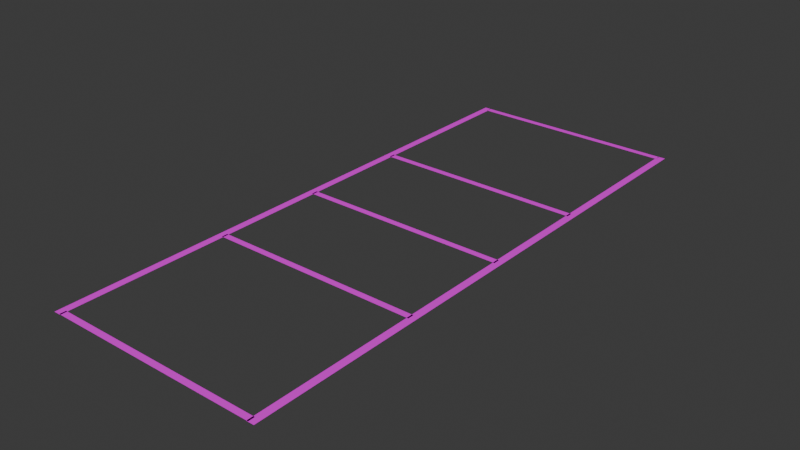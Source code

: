 # Source: lines.blend  (saved by Blender 5.0.119; exported with 4.5.12 LTS)
import bpy
from mathutils import Matrix  # noqa: F401  (used for matrix-valued properties, if any)

bpy.ops.wm.read_factory_settings(use_empty=True)
scene = bpy.context.scene
scene.name = 'Scene'

# ---- collections
col_collection = bpy.data.collections.new('Collection'); scene.collection.children.link(col_collection)

# ---- images (referenced by path relative to the original .blend; pixels are not part of the script)
import os
ASSET_DIR = os.environ.get("B2B_ASSET_DIR", "")  # directory of the original .blend (textures are referenced by path, not embedded)
HERE = os.path.dirname(os.path.abspath(__file__))  # packed textures are extracted next to this script under _unpacked/

def load_image(name, relpath, width, height, colorspace="sRGB"):
    """Load a texture the original file referenced (path relative to the .blend, or extracted next to this script)."""
    p = next((c for c in (os.path.join(HERE, relpath), os.path.join(ASSET_DIR, relpath)) if relpath and os.path.exists(c)), "")
    if p:
        img = bpy.data.images.load(p, check_existing=True)
        img.name = name
    else:  # same state as the original file: an image datablock whose file is absent (Cycles renders it pink)
        img = bpy.data.images.new(name, width, height)
        img.source = "FILE"
        img.filepath = "//" + (relpath or name)
    img.colorspace_settings.name = colorspace
    return img
img_plane_007_base_color = load_image('Plane.007 Base Color', '', 1024, 1024, 'sRGB')

# ---- materials (node trees are filled in below, after node groups)
mat_material_001 = bpy.data.materials.new('Material.001')

# ---- material node trees
mat_material_001.use_nodes = True; mat_material_001.node_tree.nodes.clear()
_N = mat_material_001.node_tree.nodes; _L = mat_material_001.node_tree.links
n0 = _N.new('ShaderNodeBsdfPrincipled'); n0.name = 'Principled BSDF'; n0.location = (-200, 100)
n1 = _N.new('ShaderNodeOutputMaterial'); n1.name = 'Material Output'; n1.location = (200, 100)
n2 = _N.new('ShaderNodeTexImage'); n2.name = 'Image Texture'; n2.location = (-490, 80)
n2.image = img_plane_007_base_color
_L.new(n0.outputs[0], n1.inputs[0])
_L.new(n2.outputs[0], n0.inputs[0])
n1.is_active_output = True

# ---- world
world_world = bpy.data.worlds.new('World'); scene.world = world_world
world_world.use_nodes = True; world_world.node_tree.nodes.clear()
_N = world_world.node_tree.nodes; _L = world_world.node_tree.links
n0 = _N.new('ShaderNodeOutputWorld'); n0.name = 'World Output'; n0.location = (200, 100)
n1 = _N.new('ShaderNodeBackground'); n1.name = 'Background'; n1.location = (-200, 100)
n1.inputs[0].default_value = (0.05088, 0.05088, 0.05088, 1.0)
_L.new(n1.outputs[0], n0.inputs[0])
n0.is_active_output = True
world_world.color = (0.05088, 0.05088, 0.05088)
world_world.sun_shadow_jitter_overblur = 0.0

# ---- meshes
me_plane_007 = bpy.data.meshes.new('Plane.007')
me_plane_007.from_pydata([(-1.0, -1.0, 0.0), (1.0, -1.0, 0.0), (-1.0, 1.0, 0.0), (1.0, 1.0, 0.0), (0.9855, 180.0, -5.96e-08), (1.056, 180.0, -5.96e-08), (0.9855, -1.052, -5.96e-08), (1.056, -1.052, -5.96e-08), (-1.056, 180.0, -5.96e-08), (-0.9855, 180.0, -5.96e-08), (-1.056, -1.052, -5.96e-08), (-0.9855, -1.052, -5.96e-08), (-1.0, 88.45, -5.96e-08), (1.0, 88.45, -5.96e-08), (-1.0, 90.45, -5.96e-08), (1.0, 90.45, -5.96e-08), (-1.0, 52.29, -5.96e-08), (1.0, 52.29, -5.96e-08), (-1.0, 54.29, -5.96e-08), (1.0, 54.29, -5.96e-08), (-1.0, 177.9, -5.96e-08), (1.0, 177.9, -5.96e-08), (-1.0, 179.9, -5.96e-08), (1.0, 179.9, -5.96e-08), (-1.0, 124.6, -5.96e-08), (1.0, 124.6, -5.96e-08), (-1.0, 126.6, -5.96e-08), (1.0, 126.6, -5.96e-08)], [], [(0, 1, 3, 2), (4, 5, 7, 6), (8, 9, 11, 10), (12, 13, 15, 14), (16, 17, 19, 18), (20, 21, 23, 22), (24, 25, 27, 26)])
_uv = me_plane_007.uv_layers.new(name='UVMap')
_uv.uv.foreach_set('vector', [0.0, 0.0, 1.0, 0.0, 1.0, 1.0, 0.0, 1.0, 0.0, 0.0, 1.0, 0.0, 1.0, 1.0, 0.0, 1.0, 0.0, 0.0, 1.0, 0.0, 1.0, 1.0, 0.0, 1.0, 0.0, 0.0, 1.0, 0.0, 1.0, 1.0, 0.0, 1.0, 0.0, 0.0, 1.0, 0.0, 1.0, 1.0, 0.0, 1.0, 0.0, 0.0, 1.0, 0.0, 1.0, 1.0, 0.0, 1.0, 0.0, 0.0, 1.0, 0.0, 1.0, 1.0, 0.0, 1.0])
me_plane_007.materials.append(mat_material_001)
me_plane_007.update()

# ---- objects
ob_plane_007 = bpy.data.objects.new('Plane.007', me_plane_007)

# ---- transforms, parenting, visibility, modifiers, constraints
ob_plane_007.location = (0.0, 266.3, 2.681)
ob_plane_007.scale = (99.96, -2.977, 4.838)

# ---- collection membership
col_collection.objects.link(ob_plane_007)

# ---- scene / render settings (as saved in the file)
scene.frame_start = 1; scene.frame_end = 250; scene.frame_set(1)
scene.render.engine = 'BLENDER_EEVEE_NEXT'
scene.render.bake_bias = 0.0
scene.render.bake_samples = 0
scene.cycles.sampling_pattern = 'TABULATED_SOBOL'
scene.eevee.use_volume_custom_range = False
bpy.context.view_layer.update()

# ---- added for rendering (the .blend has no active camera and no usable light): camera, sun
cam_auto = bpy.data.cameras.new('AutoCamera')
cam_auto.lens = 50.0
cam_auto.sensor_width = 36.0
cam_auto.clip_end = 9397.15
ob_auto_camera = bpy.data.objects.new('AutoCamera', cam_auto)
scene.collection.objects.link(ob_auto_camera)
ob_auto_camera.location = (535.452, -642.543, 431.043)
ob_auto_camera.rotation_euler = (1.09748, -7.21219e-08, 0.694738)
scene.camera = ob_auto_camera
light_auto_sun = bpy.data.lights.new('AutoSun', 'SUN')
light_auto_sun.energy = 3.0
light_auto_sun.angle = 0.0523599
ob_auto_sun = bpy.data.objects.new('AutoSun', light_auto_sun)
scene.collection.objects.link(ob_auto_sun)
ob_auto_sun.rotation_euler = (0.872665, 0.174533, 0.523599)
bpy.context.view_layer.update()
